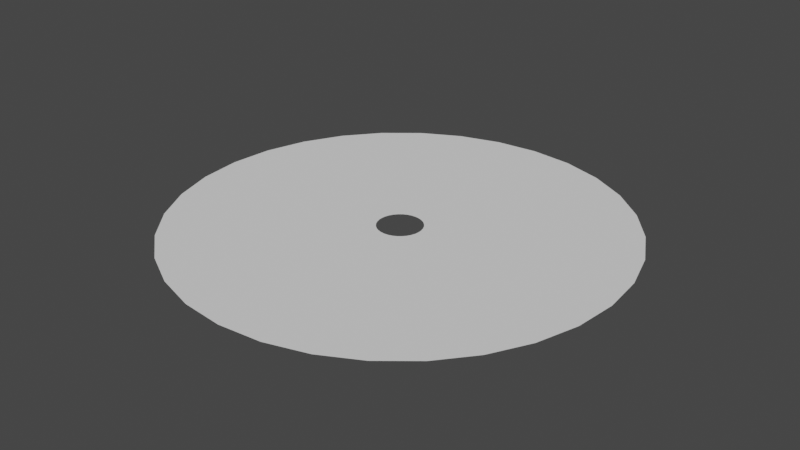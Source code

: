 # Source: ripple.blend  (saved by Blender 2.90.8; exported with 4.5.12 LTS)
import bpy
from mathutils import Matrix  # noqa: F401  (used for matrix-valued properties, if any)

bpy.ops.wm.read_factory_settings(use_empty=True)
scene = bpy.context.scene
scene.name = 'Scene'

# ---- collections
col_collection = bpy.data.collections.new('Collection'); scene.collection.children.link(col_collection)

# ---- world
world_world = bpy.data.worlds.new('World'); scene.world = world_world
world_world.use_nodes = True; world_world.node_tree.nodes.clear()
_N = world_world.node_tree.nodes; _L = world_world.node_tree.links
n0 = _N.new('ShaderNodeOutputWorld'); n0.name = 'World Output'; n0.location = (300, 300)
n1 = _N.new('ShaderNodeBackground'); n1.name = 'Background'; n1.location = (10, 300)
n1.inputs[0].default_value = (0.05088, 0.05088, 0.05088, 1.0)
_L.new(n1.outputs[0], n0.inputs[0])
n0.is_active_output = True
world_world.color = (0.05088, 0.05088, 0.05088)
world_world.use_sun_shadow = False
world_world.sun_shadow_jitter_overblur = 0.0

# ---- meshes
me_circle = bpy.data.meshes.new('Circle')
me_circle.from_pydata([(1.187e-07, 2.0, 0.0), (-0.3902, 1.962, 0.0), (-0.7654, 1.848, 0.0), (-1.111, 1.663, 0.0), (-1.414, 1.414, 0.0), (-1.663, 1.111, 0.0), (-1.848, 0.7654, 0.0), (-1.962, 0.3902, 0.0), (-2.0, -1.34e-07, 0.0), (-1.962, -0.3902, 0.0), (-1.848, -0.7654, 0.0), (-1.663, -1.111, 0.0), (-1.414, -1.414, 0.0), (-1.111, -1.663, 0.0), (-0.7654, -1.848, 0.0), (-0.3902, -1.962, 0.0), (7.704e-07, -2.0, 0.0), (0.3902, -1.962, 0.0), (0.7654, -1.848, 0.0), (1.111, -1.663, 0.0), (1.414, -1.414, 0.0), (1.663, -1.111, 0.0), (1.848, -0.7654, 0.0), (1.962, -0.3902, 0.0), (2.0, 1.646e-06, 0.0), (1.962, 0.3902, 0.0), (1.848, 0.7654, 0.0), (1.663, 1.111, 0.0), (1.414, 1.414, 0.0), (1.111, 1.663, 0.0), (0.7654, 1.848, 0.0), (0.3902, 1.962, 0.0), (-9.499e-08, 0.2, 0.0), (-0.03902, 0.1962, 0.0), (-0.07654, 0.1848, 0.0), (-0.1111, 0.1663, 0.0), (-0.1414, 0.1414, 0.0), (-0.1663, 0.1111, 0.0), (-0.1848, 0.07654, 0.0), (-0.1962, 0.03902, 0.0), (-0.2, 2.431e-07, 0.0), (-0.1962, -0.03902, 0.0), (-0.1848, -0.07654, 0.0), (-0.1663, -0.1111, 0.0), (-0.1414, -0.1414, 0.0), (-0.1111, -0.1663, 0.0), (-0.07654, -0.1848, 0.0), (-0.03902, -0.1962, 0.0), (-2.983e-08, -0.2, 0.0), (0.03902, -0.1962, 0.0), (0.07654, -0.1848, 0.0), (0.1111, -0.1663, 0.0), (0.1414, -0.1414, 0.0), (0.1663, -0.1111, 0.0), (0.1848, -0.07654, 0.0), (0.1962, -0.03902, 0.0), (0.2, 4.211e-07, 0.0), (0.1962, 0.03902, 0.0), (0.1848, 0.07654, 0.0), (0.1663, 0.1111, 0.0), (0.1414, 0.1414, 0.0), (0.1111, 0.1663, 0.0), (0.07654, 0.1848, 0.0), (0.03902, 0.1962, 0.0), (-0.7778, -0.7778, 0.0), (1.016, 0.421, 0.0), (-0.6111, -0.9146, 0.0), (0.9146, 0.6111, 0.0), (-0.421, -1.016, 0.0), (-0.2146, 1.079, 0.0), (0.7778, 0.7778, 0.0), (-0.2146, -1.079, 0.0), (-0.421, 1.016, 0.0), (0.6111, 0.9146, 0.0), (3.703e-07, -1.1, 0.0), (-0.6111, 0.9146, 0.0), (0.421, 1.016, 0.0), (0.2146, -1.079, 0.0), (-0.7778, 0.7778, 0.0), (0.2146, 1.079, 0.0), (0.421, -1.016, 0.0), (-0.9146, 0.6111, 0.0), (0.6111, -0.9146, 0.0), (-1.016, 0.421, 0.0), (0.7778, -0.7778, 0.0), (-1.079, 0.2146, 0.0), (0.9146, -0.6111, 0.0), (-1.1, 5.455e-08, 0.0), (1.016, -0.421, 0.0), (-1.079, -0.2146, 0.0), (1.079, -0.2146, 0.0), (-1.016, -0.421, 0.0), (1.1, 1.034e-06, 0.0), (-0.9146, -0.6111, 0.0), (1.079, 0.2146, 0.0), (1.187e-08, 1.1, 0.0), (-1.506, -1.006, 0.0), (1.777, 0.3534, 0.0), (8.888e-08, 1.811, 0.0), (-1.281, -1.281, 0.0), (1.673, 0.6932, 0.0), (-1.006, -1.506, 0.0), (1.506, 1.006, 0.0), (-0.6932, -1.673, 0.0), (-0.3534, 1.777, 0.0), (1.281, 1.281, 0.0), (-0.3534, -1.777, 0.0), (-0.6932, 1.673, 0.0), (1.006, 1.506, 0.0), (6.791e-07, -1.811, 0.0), (-1.006, 1.506, 0.0), (0.6932, 1.673, 0.0), (0.3534, -1.777, 0.0), (-1.281, 1.281, 0.0), (0.3534, 1.777, 0.0), (0.6932, -1.673, 0.0), (-1.506, 1.006, 0.0), (1.006, -1.506, 0.0), (-1.673, 0.6932, 0.0), (1.281, -1.281, 0.0), (-1.777, 0.3534, 0.0), (1.506, -1.006, 0.0), (-1.811, -9.461e-08, 0.0), (1.673, -0.6932, 0.0), (-1.777, -0.3534, 0.0), (1.777, -0.3534, 0.0), (-1.673, -0.6932, 0.0), (1.811, 1.518e-06, 0.0), (-0.5577, -0.5577, 0.0), (0.7287, 0.3018, 0.0), (-0.4382, -0.6558, 0.0), (0.6558, 0.4382, 0.0), (-0.3018, -0.7287, 0.0), (-0.1539, 0.7735, 0.0), (0.5577, 0.5577, 0.0), (-0.1539, -0.7735, 0.0), (-0.3018, 0.7287, 0.0), (0.4382, 0.6558, 0.0), (2.275e-07, -0.7887, 0.0), (-0.4382, 0.6558, 0.0), (0.3018, 0.7287, 0.0), (0.1539, -0.7735, 0.0), (-0.5577, 0.5577, 0.0), (0.1539, 0.7735, 0.0), (0.3018, -0.7287, 0.0), (-0.6558, 0.4382, 0.0), (0.4382, -0.6558, 0.0), (-0.7287, 0.3018, 0.0), (0.5577, -0.5577, 0.0), (-0.7735, 0.1539, 0.0), (0.6558, -0.4382, 0.0), (-0.7887, 1.178e-07, 0.0), (0.7287, -0.3018, 0.0), (-0.7735, -0.1539, 0.0), (0.7735, -0.1539, 0.0), (-0.7287, -0.3018, 0.0), (0.7887, 8.198e-07, 0.0), (-0.6558, -0.4382, 0.0), (0.7735, 0.1539, 0.0), (-2.944e-08, 0.7887, 0.0), (-0.2315, -0.2315, 0.0), (0.3024, 0.1253, 0.0), (-0.1819, -0.2722, 0.0), (0.2722, 0.1819, 0.0), (-0.1253, -0.3024, 0.0), (-0.06387, 0.3211, 0.0), (0.2315, 0.2315, 0.0), (-0.06387, -0.3211, 0.0), (-0.1253, 0.3024, 0.0), (0.1819, 0.2722, 0.0), (3.02e-08, -0.3274, 0.0), (-0.1819, 0.2722, 0.0), (0.1253, 0.3024, 0.0), (0.06387, -0.3211, 0.0), (-0.2315, 0.2315, 0.0), (0.06387, 0.3211, 0.0), (0.1253, -0.3024, 0.0), (-0.2722, 0.1819, 0.0), (0.1819, -0.2722, 0.0), (-0.3024, 0.1253, 0.0), (0.2315, -0.2315, 0.0), (-0.3211, 0.06387, 0.0), (0.2722, -0.1819, 0.0), (-0.3274, 2.176e-07, 0.0), (0.3024, -0.1253, 0.0), (-0.3211, -0.06387, 0.0), (0.3211, -0.06387, 0.0), (-0.3024, -0.1253, 0.0), (0.3274, 5.09e-07, 0.0), (-0.2722, -0.1819, 0.0), (0.3211, 0.06387, 0.0), (-7.646e-08, 0.3274, 0.0)], [], [(101, 99, 12, 13), (102, 100, 26, 27), (103, 101, 13, 14), (105, 102, 27, 28), (106, 103, 14, 15), (107, 104, 1, 2), (108, 105, 28, 29), (109, 106, 15, 16), (110, 107, 2, 3), (111, 108, 29, 30), (112, 109, 16, 17), (113, 110, 3, 4), (114, 111, 30, 31), (115, 112, 17, 18), (116, 113, 4, 5), (191, 32, 63, 175), (117, 115, 18, 19), (118, 116, 5, 6), (119, 117, 19, 20), (120, 118, 6, 7), (121, 119, 20, 21), (122, 120, 7, 8), (123, 121, 21, 22), (124, 122, 8, 9), (125, 123, 22, 23), (126, 124, 9, 10), (127, 125, 23, 24), (189, 43, 42, 187), (190, 57, 56, 188), (99, 96, 11, 12), (104, 98, 0, 1), (100, 97, 25, 26), (129, 158, 94, 65), (133, 159, 95, 69), (128, 157, 93, 64), (97, 94, 92, 127), (96, 93, 91, 126), (156, 154, 90, 92), (155, 153, 89, 91), (154, 152, 88, 90), (153, 151, 87, 89), (152, 150, 86, 88), (151, 149, 85, 87), (150, 148, 84, 86), (149, 147, 83, 85), (148, 146, 82, 84), (147, 145, 81, 83), (146, 144, 80, 82), (98, 95, 79, 114), (145, 142, 78, 81), (144, 141, 77, 80), (143, 140, 76, 79), (142, 139, 75, 78), (141, 138, 74, 77), (140, 137, 73, 76), (139, 136, 72, 75), (138, 135, 71, 74), (137, 134, 70, 73), (136, 133, 69, 72), (135, 132, 68, 71), (134, 131, 67, 70), (132, 130, 66, 68), (131, 129, 65, 67), (130, 128, 64, 66), (0, 98, 114, 31), (11, 96, 126, 10), (25, 97, 127, 24), (65, 94, 97, 100), (69, 95, 98, 104), (64, 93, 96, 99), (92, 90, 125, 127), (91, 89, 124, 126), (90, 88, 123, 125), (89, 87, 122, 124), (88, 86, 121, 123), (87, 85, 120, 122), (86, 84, 119, 121), (85, 83, 118, 120), (84, 82, 117, 119), (83, 81, 116, 118), (82, 80, 115, 117), (81, 78, 113, 116), (80, 77, 112, 115), (79, 76, 111, 114), (78, 75, 110, 113), (77, 74, 109, 112), (76, 73, 108, 111), (75, 72, 107, 110), (74, 71, 106, 109), (73, 70, 105, 108), (72, 69, 104, 107), (71, 68, 103, 106), (70, 67, 102, 105), (68, 66, 101, 103), (67, 65, 100, 102), (66, 64, 99, 101), (162, 160, 128, 130), (163, 161, 129, 131), (164, 162, 130, 132), (166, 163, 131, 134), (167, 164, 132, 135), (168, 165, 133, 136), (169, 166, 134, 137), (170, 167, 135, 138), (171, 168, 136, 139), (172, 169, 137, 140), (173, 170, 138, 141), (174, 171, 139, 142), (175, 172, 140, 143), (176, 173, 141, 144), (177, 174, 142, 145), (178, 176, 144, 146), (179, 177, 145, 147), (180, 178, 146, 148), (181, 179, 147, 149), (182, 180, 148, 150), (183, 181, 149, 151), (184, 182, 150, 152), (185, 183, 151, 153), (186, 184, 152, 154), (187, 185, 153, 155), (188, 186, 154, 156), (160, 189, 157, 128), (165, 191, 159, 133), (161, 190, 158, 129), (94, 158, 156, 92), (93, 157, 155, 91), (95, 159, 143, 79), (58, 57, 190, 161), (33, 32, 191, 165), (44, 43, 189, 160), (56, 55, 186, 188), (42, 41, 185, 187), (55, 54, 184, 186), (41, 40, 183, 185), (54, 53, 182, 184), (40, 39, 181, 183), (53, 52, 180, 182), (39, 38, 179, 181), (52, 51, 178, 180), (38, 37, 177, 179), (51, 50, 176, 178), (37, 36, 174, 177), (50, 49, 173, 176), (63, 62, 172, 175), (36, 35, 171, 174), (49, 48, 170, 173), (62, 61, 169, 172), (35, 34, 168, 171), (48, 47, 167, 170), (61, 60, 166, 169), (34, 33, 165, 168), (47, 46, 164, 167), (60, 59, 163, 166), (46, 45, 162, 164), (59, 58, 161, 163), (45, 44, 160, 162), (158, 190, 188, 156), (157, 189, 187, 155), (159, 191, 175, 143)])
_uv = me_circle.uv_layers.new(name='UVMap')
_uv.uv.foreach_set('vector', [0.5621, 0.7689, 0.5309, 0.7689, 0.5309, 1.025, 0.5621, 1.025, 0.999, 0.7689, 0.9678, 0.7689, 0.9678, 1.025, 0.999, 1.025, 0.5933, 0.7689, 0.5621, 0.7689, 0.5621, 1.025, 0.5933, 1.025, 0.03156, 0.7689, 0.000349, 0.7689, 0.000349, 1.025, 0.03156, 1.025, 0.6245, 0.7689, 0.5933, 0.7689, 0.5933, 1.025, 0.6245, 1.025, 0.2188, 0.7689, 0.1876, 0.7689, 0.1876, 1.025, 0.2188, 1.025, 0.06277, 0.7689, 0.03156, 0.7689, 0.03156, 1.025, 0.06277, 1.025, 0.6557, 0.7689, 0.6245, 0.7689, 0.6245, 1.025, 0.6557, 1.025, 0.25, 0.7689, 0.2188, 0.7689, 0.2188, 1.025, 0.25, 1.025, 0.09397, 0.7689, 0.06277, 0.7689, 0.06277, 1.025, 0.09397, 1.025, 0.6869, 0.7689, 0.6557, 0.7689, 0.6557, 1.025, 0.6869, 1.025, 0.2812, 0.7689, 0.25, 0.7689, 0.25, 1.025, 0.2812, 1.025, 0.1252, 0.7689, 0.09397, 0.7689, 0.09397, 1.025, 0.1252, 1.025, 0.7181, 0.7689, 0.6869, 0.7689, 0.6869, 1.025, 0.7181, 1.025, 0.3124, 0.7689, 0.2812, 0.7689, 0.2812, 1.025, 0.3124, 1.025, 0.1564, 0.1286, 0.1564, 0.0005098, 0.1252, 0.0005088, 0.1252, 0.1286, 0.7493, 0.7689, 0.7181, 0.7689, 0.7181, 1.025, 0.7493, 1.025, 0.3436, 0.7689, 0.3124, 0.7689, 0.3124, 1.025, 0.3436, 1.025, 0.7805, 0.7689, 0.7493, 0.7689, 0.7493, 1.025, 0.7805, 1.025, 0.3748, 0.7689, 0.3436, 0.7689, 0.3436, 1.025, 0.3748, 1.025, 0.8118, 0.7689, 0.7805, 0.7689, 0.7805, 1.025, 0.8118, 1.025, 0.4061, 0.7689, 0.3748, 0.7689, 0.3748, 1.025, 0.4061, 1.025, 0.843, 0.7689, 0.8118, 0.7689, 0.8118, 1.025, 0.843, 1.025, 0.4373, 0.7689, 0.4061, 0.7689, 0.4061, 1.025, 0.4373, 1.025, 0.8742, 0.7689, 0.843, 0.7689, 0.843, 1.025, 0.8742, 1.025, 0.4685, 0.7689, 0.4373, 0.7689, 0.4373, 1.025, 0.4685, 1.025, 0.9054, 0.7689, 0.8742, 0.7689, 0.8742, 1.025, 0.9054, 1.025, 0.4997, 0.1286, 0.4997, 0.0005098, 0.4685, 0.0005098, 0.4685, 0.1286, 0.9366, 0.1286, 0.9366, 0.0005108, 0.9054, 0.0005108, 0.9054, 0.1286, 0.5309, 0.7689, 0.4997, 0.7689, 0.4997, 1.025, 0.5309, 1.025, 0.1876, 0.7689, 0.1564, 0.7689, 0.1564, 1.025, 0.1876, 1.025, 0.9678, 0.7689, 0.9366, 0.7689, 0.9366, 1.025, 0.9678, 1.025, 0.9678, 0.2567, 0.9366, 0.2567, 0.9366, 0.5128, 0.9678, 0.5128, 0.1876, 0.2567, 0.1564, 0.2567, 0.1564, 0.5128, 0.1876, 0.5128, 0.5309, 0.2567, 0.4997, 0.2567, 0.4997, 0.5128, 0.5309, 0.5128, 0.9366, 0.7689, 0.9366, 0.5128, 0.9054, 0.5128, 0.9054, 0.7689, 0.4997, 0.7689, 0.4997, 0.5128, 0.4685, 0.5128, 0.4685, 0.7689, 0.9054, 0.2567, 0.8742, 0.2567, 0.8742, 0.5128, 0.9054, 0.5128, 0.4685, 0.2567, 0.4373, 0.2567, 0.4373, 0.5128, 0.4685, 0.5128, 0.8742, 0.2567, 0.843, 0.2567, 0.843, 0.5128, 0.8742, 0.5128, 0.4373, 0.2567, 0.4061, 0.2567, 0.4061, 0.5128, 0.4373, 0.5128, 0.843, 0.2567, 0.8118, 0.2567, 0.8118, 0.5128, 0.843, 0.5128, 0.4061, 0.2567, 0.3748, 0.2567, 0.3748, 0.5128, 0.4061, 0.5128, 0.8118, 0.2567, 0.7805, 0.2567, 0.7805, 0.5128, 0.8118, 0.5128, 0.3748, 0.2567, 0.3436, 0.2567, 0.3436, 0.5128, 0.3748, 0.5128, 0.7805, 0.2567, 0.7493, 0.2567, 0.7493, 0.5128, 0.7805, 0.5128, 0.3436, 0.2567, 0.3124, 0.2567, 0.3124, 0.5128, 0.3436, 0.5128, 0.7493, 0.2567, 0.7181, 0.2567, 0.7181, 0.5128, 0.7493, 0.5128, 0.1564, 0.7689, 0.1564, 0.5128, 0.1252, 0.5128, 0.1252, 0.7689, 0.3124, 0.2567, 0.2812, 0.2567, 0.2812, 0.5128, 0.3124, 0.5128, 0.7181, 0.2567, 0.6869, 0.2567, 0.6869, 0.5128, 0.7181, 0.5128, 0.1252, 0.2567, 0.09397, 0.2567, 0.09397, 0.5128, 0.1252, 0.5128, 0.2812, 0.2567, 0.25, 0.2567, 0.25, 0.5128, 0.2812, 0.5128, 0.6869, 0.2567, 0.6557, 0.2567, 0.6557, 0.5128, 0.6869, 0.5128, 0.09397, 0.2567, 0.06277, 0.2567, 0.06277, 0.5128, 0.09397, 0.5128, 0.25, 0.2567, 0.2188, 0.2567, 0.2188, 0.5128, 0.25, 0.5128, 0.6557, 0.2567, 0.6245, 0.2567, 0.6245, 0.5128, 0.6557, 0.5128, 0.06277, 0.2567, 0.03156, 0.2567, 0.03156, 0.5128, 0.06277, 0.5128, 0.2188, 0.2567, 0.1876, 0.2567, 0.1876, 0.5128, 0.2188, 0.5128, 0.6245, 0.2567, 0.5933, 0.2567, 0.5933, 0.5128, 0.6245, 0.5128, 0.03156, 0.2567, 0.000349, 0.2567, 0.000349, 0.5128, 0.03156, 0.5128, 0.5933, 0.2567, 0.5621, 0.2567, 0.5621, 0.5128, 0.5933, 0.5128, 0.999, 0.2567, 0.9678, 0.2567, 0.9678, 0.5128, 0.999, 0.5128, 0.5621, 0.2567, 0.5309, 0.2567, 0.5309, 0.5128, 0.5621, 0.5128, 0.1564, 1.025, 0.1564, 0.7689, 0.1252, 0.7689, 0.1252, 1.025, 0.4997, 1.025, 0.4997, 0.7689, 0.4685, 0.7689, 0.4685, 1.025, 0.9366, 1.025, 0.9366, 0.7689, 0.9054, 0.7689, 0.9054, 1.025, 0.9678, 0.5128, 0.9366, 0.5128, 0.9366, 0.7689, 0.9678, 0.7689, 0.1876, 0.5128, 0.1564, 0.5128, 0.1564, 0.7689, 0.1876, 0.7689, 0.5309, 0.5128, 0.4997, 0.5128, 0.4997, 0.7689, 0.5309, 0.7689, 0.9054, 0.5128, 0.8742, 0.5128, 0.8742, 0.7689, 0.9054, 0.7689, 0.4685, 0.5128, 0.4373, 0.5128, 0.4373, 0.7689, 0.4685, 0.7689, 0.8742, 0.5128, 0.843, 0.5128, 0.843, 0.7689, 0.8742, 0.7689, 0.4373, 0.5128, 0.4061, 0.5128, 0.4061, 0.7689, 0.4373, 0.7689, 0.843, 0.5128, 0.8118, 0.5128, 0.8118, 0.7689, 0.843, 0.7689, 0.4061, 0.5128, 0.3748, 0.5128, 0.3748, 0.7689, 0.4061, 0.7689, 0.8118, 0.5128, 0.7805, 0.5128, 0.7805, 0.7689, 0.8118, 0.7689, 0.3748, 0.5128, 0.3436, 0.5128, 0.3436, 0.7689, 0.3748, 0.7689, 0.7805, 0.5128, 0.7493, 0.5128, 0.7493, 0.7689, 0.7805, 0.7689, 0.3436, 0.5128, 0.3124, 0.5128, 0.3124, 0.7689, 0.3436, 0.7689, 0.7493, 0.5128, 0.7181, 0.5128, 0.7181, 0.7689, 0.7493, 0.7689, 0.3124, 0.5128, 0.2812, 0.5128, 0.2812, 0.7689, 0.3124, 0.7689, 0.7181, 0.5128, 0.6869, 0.5128, 0.6869, 0.7689, 0.7181, 0.7689, 0.1252, 0.5128, 0.09397, 0.5128, 0.09397, 0.7689, 0.1252, 0.7689, 0.2812, 0.5128, 0.25, 0.5128, 0.25, 0.7689, 0.2812, 0.7689, 0.6869, 0.5128, 0.6557, 0.5128, 0.6557, 0.7689, 0.6869, 0.7689, 0.09397, 0.5128, 0.06277, 0.5128, 0.06277, 0.7689, 0.09397, 0.7689, 0.25, 0.5128, 0.2188, 0.5128, 0.2188, 0.7689, 0.25, 0.7689, 0.6557, 0.5128, 0.6245, 0.5128, 0.6245, 0.7689, 0.6557, 0.7689, 0.06277, 0.5128, 0.03156, 0.5128, 0.03156, 0.7689, 0.06277, 0.7689, 0.2188, 0.5128, 0.1876, 0.5128, 0.1876, 0.7689, 0.2188, 0.7689, 0.6245, 0.5128, 0.5933, 0.5128, 0.5933, 0.7689, 0.6245, 0.7689, 0.03156, 0.5128, 0.000349, 0.5128, 0.000349, 0.7689, 0.03156, 0.7689, 0.5933, 0.5128, 0.5621, 0.5128, 0.5621, 0.7689, 0.5933, 0.7689, 0.999, 0.5128, 0.9678, 0.5128, 0.9678, 0.7689, 0.999, 0.7689, 0.5621, 0.5128, 0.5309, 0.5128, 0.5309, 0.7689, 0.5621, 0.7689, 0.5621, 0.1286, 0.5309, 0.1286, 0.5309, 0.2567, 0.5621, 0.2567, 0.999, 0.1286, 0.9678, 0.1286, 0.9678, 0.2567, 0.999, 0.2567, 0.5933, 0.1286, 0.5621, 0.1286, 0.5621, 0.2567, 0.5933, 0.2567, 0.03156, 0.1286, 0.000349, 0.1286, 0.000349, 0.2567, 0.03156, 0.2567, 0.6245, 0.1286, 0.5933, 0.1286, 0.5933, 0.2567, 0.6245, 0.2567, 0.2188, 0.1286, 0.1876, 0.1286, 0.1876, 0.2567, 0.2188, 0.2567, 0.06277, 0.1286, 0.03156, 0.1286, 0.03156, 0.2567, 0.06277, 0.2567, 0.6557, 0.1286, 0.6245, 0.1286, 0.6245, 0.2567, 0.6557, 0.2567, 0.25, 0.1286, 0.2188, 0.1286, 0.2188, 0.2567, 0.25, 0.2567, 0.09397, 0.1286, 0.06277, 0.1286, 0.06277, 0.2567, 0.09397, 0.2567, 0.6869, 0.1286, 0.6557, 0.1286, 0.6557, 0.2567, 0.6869, 0.2567, 0.2812, 0.1286, 0.25, 0.1286, 0.25, 0.2567, 0.2812, 0.2567, 0.1252, 0.1286, 0.09397, 0.1286, 0.09397, 0.2567, 0.1252, 0.2567, 0.7181, 0.1286, 0.6869, 0.1286, 0.6869, 0.2567, 0.7181, 0.2567, 0.3124, 0.1286, 0.2812, 0.1286, 0.2812, 0.2567, 0.3124, 0.2567, 0.7493, 0.1286, 0.7181, 0.1286, 0.7181, 0.2567, 0.7493, 0.2567, 0.3436, 0.1286, 0.3124, 0.1286, 0.3124, 0.2567, 0.3436, 0.2567, 0.7805, 0.1286, 0.7493, 0.1286, 0.7493, 0.2567, 0.7805, 0.2567, 0.3748, 0.1286, 0.3436, 0.1286, 0.3436, 0.2567, 0.3748, 0.2567, 0.8118, 0.1286, 0.7805, 0.1286, 0.7805, 0.2567, 0.8118, 0.2567, 0.4061, 0.1286, 0.3748, 0.1286, 0.3748, 0.2567, 0.4061, 0.2567, 0.843, 0.1286, 0.8118, 0.1286, 0.8118, 0.2567, 0.843, 0.2567, 0.4373, 0.1286, 0.4061, 0.1286, 0.4061, 0.2567, 0.4373, 0.2567, 0.8742, 0.1286, 0.843, 0.1286, 0.843, 0.2567, 0.8742, 0.2567, 0.4685, 0.1286, 0.4373, 0.1286, 0.4373, 0.2567, 0.4685, 0.2567, 0.9054, 0.1286, 0.8742, 0.1286, 0.8742, 0.2567, 0.9054, 0.2567, 0.5309, 0.1286, 0.4997, 0.1286, 0.4997, 0.2567, 0.5309, 0.2567, 0.1876, 0.1286, 0.1564, 0.1286, 0.1564, 0.2567, 0.1876, 0.2567, 0.9678, 0.1286, 0.9366, 0.1286, 0.9366, 0.2567, 0.9678, 0.2567, 0.9366, 0.5128, 0.9366, 0.2567, 0.9054, 0.2567, 0.9054, 0.5128, 0.4997, 0.5128, 0.4997, 0.2567, 0.4685, 0.2567, 0.4685, 0.5128, 0.1564, 0.5128, 0.1564, 0.2567, 0.1252, 0.2567, 0.1252, 0.5128, 0.9678, 0.0005108, 0.9366, 0.0005108, 0.9366, 0.1286, 0.9678, 0.1286, 0.1876, 0.0005098, 0.1564, 0.0005098, 0.1564, 0.1286, 0.1876, 0.1286, 0.5309, 0.0005098, 0.4997, 0.0005098, 0.4997, 0.1286, 0.5309, 0.1286, 0.9054, 0.0005108, 0.8742, 0.0005108, 0.8742, 0.1286, 0.9054, 0.1286, 0.4685, 0.0005098, 0.4373, 0.0005098, 0.4373, 0.1286, 0.4685, 0.1286, 0.8742, 0.0005108, 0.843, 0.0005098, 0.843, 0.1286, 0.8742, 0.1286, 0.4373, 0.0005098, 0.4061, 0.0005098, 0.4061, 0.1286, 0.4373, 0.1286, 0.843, 0.0005098, 0.8118, 0.0005098, 0.8118, 0.1286, 0.843, 0.1286, 0.4061, 0.0005098, 0.3748, 0.0005098, 0.3748, 0.1286, 0.4061, 0.1286, 0.8118, 0.0005098, 0.7805, 0.0005098, 0.7805, 0.1286, 0.8118, 0.1286, 0.3748, 0.0005098, 0.3436, 0.0005098, 0.3436, 0.1286, 0.3748, 0.1286, 0.7805, 0.0005098, 0.7493, 0.0005098, 0.7493, 0.1286, 0.7805, 0.1286, 0.3436, 0.0005098, 0.3124, 0.0005098, 0.3124, 0.1286, 0.3436, 0.1286, 0.7493, 0.0005098, 0.7181, 0.0005098, 0.7181, 0.1286, 0.7493, 0.1286, 0.3124, 0.0005098, 0.2812, 0.0005098, 0.2812, 0.1286, 0.3124, 0.1286, 0.7181, 0.0005098, 0.6869, 0.0005098, 0.6869, 0.1286, 0.7181, 0.1286, 0.1252, 0.0005088, 0.09397, 0.0005088, 0.09397, 0.1286, 0.1252, 0.1286, 0.2812, 0.0005098, 0.25, 0.0005098, 0.25, 0.1286, 0.2812, 0.1286, 0.6869, 0.0005098, 0.6557, 0.0005098, 0.6557, 0.1286, 0.6869, 0.1286, 0.09397, 0.0005088, 0.06277, 0.0005088, 0.06277, 0.1286, 0.09397, 0.1286, 0.25, 0.0005098, 0.2188, 0.0005098, 0.2188, 0.1286, 0.25, 0.1286, 0.6557, 0.0005098, 0.6245, 0.0005098, 0.6245, 0.1286, 0.6557, 0.1286, 0.06277, 0.0005088, 0.03156, 0.0005088, 0.03156, 0.1286, 0.06277, 0.1286, 0.2188, 0.0005098, 0.1876, 0.0005098, 0.1876, 0.1286, 0.2188, 0.1286, 0.6245, 0.0005098, 0.5933, 0.0005098, 0.5933, 0.1286, 0.6245, 0.1286, 0.03156, 0.0005088, 0.000349, 0.0005088, 0.000349, 0.1286, 0.03156, 0.1286, 0.5933, 0.0005098, 0.5621, 0.0005098, 0.5621, 0.1286, 0.5933, 0.1286, 0.999, 0.0005108, 0.9678, 0.0005108, 0.9678, 0.1286, 0.999, 0.1286, 0.5621, 0.0005098, 0.5309, 0.0005098, 0.5309, 0.1286, 0.5621, 0.1286, 0.9366, 0.2567, 0.9366, 0.1286, 0.9054, 0.1286, 0.9054, 0.2567, 0.4997, 0.2567, 0.4997, 0.1286, 0.4685, 0.1286, 0.4685, 0.2567, 0.1564, 0.2567, 0.1564, 0.1286, 0.1252, 0.1286, 0.1252, 0.2567])
me_circle.use_remesh_fix_poles = True
me_circle.use_remesh_preserve_attributes = False
me_circle.use_mirror_vertex_groups = False
me_circle.update()

# ---- objects
ob_circle = bpy.data.objects.new('Circle', me_circle)

# ---- transforms, parenting, visibility, modifiers, constraints
ob_circle.location = (0.0, 0.0, 0.0)
ob_circle.lineart.crease_threshold = 0.0

# ---- collection membership
col_collection.objects.link(ob_circle)

# ---- scene / render settings (as saved in the file)
scene.frame_start = 1; scene.frame_end = 250; scene.frame_set(1)
scene.render.engine = 'BLENDER_EEVEE_NEXT'
scene.cycles.use_denoising = False
scene.cycles.samples = 128
scene.cycles.sampling_pattern = 'TABULATED_SOBOL'
scene.cycles.use_adaptive_sampling = False
scene.cycles.use_light_tree = False
scene.view_settings.view_transform = 'Filmic'
bpy.context.view_layer.update()

# ---- added for rendering (the .blend has no active camera and no usable light): camera, sun
cam_auto = bpy.data.cameras.new('AutoCamera')
cam_auto.lens = 50.0
cam_auto.sensor_width = 36.0
cam_auto.clip_end = 1000.0
ob_auto_camera = bpy.data.objects.new('AutoCamera', cam_auto)
scene.collection.objects.link(ob_auto_camera)
ob_auto_camera.location = (5.23386, -6.28063, 4.18709)
ob_auto_camera.rotation_euler = (1.09748, -7.21219e-08, 0.694738)
scene.camera = ob_auto_camera
light_auto_sun = bpy.data.lights.new('AutoSun', 'SUN')
light_auto_sun.energy = 3.0
light_auto_sun.angle = 0.0523599
ob_auto_sun = bpy.data.objects.new('AutoSun', light_auto_sun)
scene.collection.objects.link(ob_auto_sun)
ob_auto_sun.rotation_euler = (0.872665, 0.174533, 0.523599)
bpy.context.view_layer.update()

